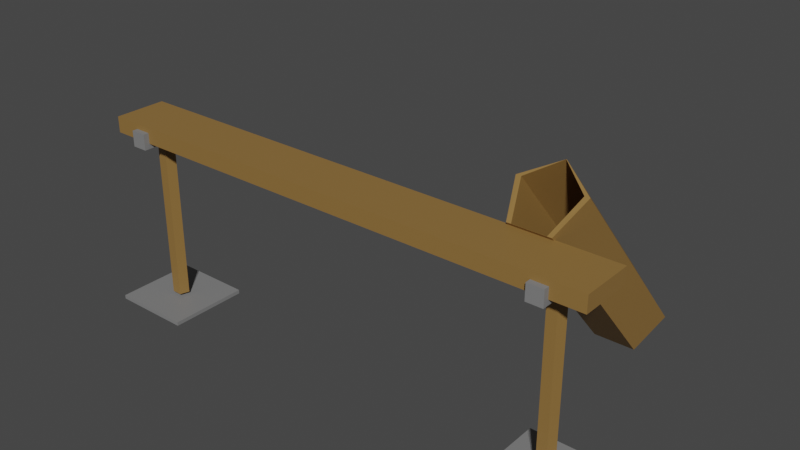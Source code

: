 # Source: beam1.blend  (saved by Blender 2.80.75; exported with 4.5.12 LTS)
import bpy
from mathutils import Matrix  # noqa: F401  (used for matrix-valued properties, if any)

bpy.ops.wm.read_factory_settings(use_empty=True)
scene = bpy.context.scene
scene.name = 'Scene'

# ---- collections
col_collection = bpy.data.collections.new('Collection'); scene.collection.children.link(col_collection)

# ---- materials (node trees are filled in below, after node groups)
mat_material_001 = bpy.data.materials.new('Material.001')
mat_material_001.use_transparent_shadow = False
mat_material_002 = bpy.data.materials.new('Material.002')
mat_material_002.use_transparent_shadow = False

# ---- material node trees
mat_material_001.use_nodes = True; mat_material_001.node_tree.nodes.clear()
_N = mat_material_001.node_tree.nodes; _L = mat_material_001.node_tree.links
n0 = _N.new('ShaderNodeOutputMaterial'); n0.name = 'Material Output'; n0.location = (300, 300)
n1 = _N.new('ShaderNodeBsdfPrincipled'); n1.name = 'Principled BSDF'; n1.location = (10, 300)
n1.distribution = 'GGX'
n1.subsurface_method = 'BURLEY'
n1.inputs[0].default_value = (0.275, 0.1546, 0.0443, 1.0)
n1.inputs[3].default_value = 1.45
n1.inputs[27].default_value = (0.0, 0.0, 0.0, 1.0)
n1.inputs[28].default_value = 1.0
_L.new(n1.outputs[0], n0.inputs[0])
n0.is_active_output = True
mat_material_002.use_nodes = True; mat_material_002.node_tree.nodes.clear()
_N = mat_material_002.node_tree.nodes; _L = mat_material_002.node_tree.links
n0 = _N.new('ShaderNodeOutputMaterial'); n0.name = 'Material Output'; n0.location = (300, 300)
n1 = _N.new('ShaderNodeBsdfPrincipled'); n1.name = 'Principled BSDF'; n1.location = (10, 300)
n1.distribution = 'GGX'
n1.subsurface_method = 'BURLEY'
n1.inputs[0].default_value = (0.214, 0.214, 0.214, 1.0)
n1.inputs[3].default_value = 1.45
n1.inputs[27].default_value = (0.0, 0.0, 0.0, 1.0)
n1.inputs[28].default_value = 1.0
_L.new(n1.outputs[0], n0.inputs[0])
n0.is_active_output = True

# ---- world
world_world = bpy.data.worlds.new('World'); scene.world = world_world
world_world.use_nodes = True; world_world.node_tree.nodes.clear()
_N = world_world.node_tree.nodes; _L = world_world.node_tree.links
n0 = _N.new('ShaderNodeOutputWorld'); n0.name = 'World Output'; n0.location = (300, 300)
n1 = _N.new('ShaderNodeBackground'); n1.name = 'Background'; n1.location = (10, 300)
n1.inputs[0].default_value = (0.05088, 0.05088, 0.05088, 1.0)
_L.new(n1.outputs[0], n0.inputs[0])
n0.is_active_output = True
world_world.color = (0.05088, 0.05088, 0.05088)
world_world.use_sun_shadow = False
world_world.sun_shadow_jitter_overblur = 0.0

# ---- meshes
me_cube_001 = bpy.data.meshes.new('Cube.001')
me_cube_001.from_pydata([(1.0, 1.0, -2.141), (1.0, 1.0, 2.141), (1.0, -1.0, -2.141), (1.0, -1.0, 2.141), (-1.0, 1.0, -2.141), (-1.0, 1.0, 2.141), (-1.0, -1.0, -2.141), (-1.0, -1.0, 2.141), (0.8774, 1.21, -0.6984), (0.8774, 1.21, 3.525), (0.8774, -1.21, -0.6984), (0.8774, -1.21, 3.525), (0.8152, 1.21, -0.6984), (0.8152, 1.21, 3.525), (0.8152, -1.21, -0.6984), (0.8152, -1.21, 3.525), (-0.8916, -1.21, 3.525), (-0.8916, -1.21, -0.6984), (-0.8916, 1.21, 3.525), (-0.8916, 1.21, -0.6984), (-0.8294, -1.21, 3.525), (-0.8294, -1.21, -0.6984), (-0.8294, 1.21, 3.525), (-0.8294, 1.21, -0.6984), (-0.8609, 0.3214, 2.82), (-0.8609, 0.3214, 48.03), (-0.8297, 0.09933, 2.82), (-0.8297, 0.09933, 48.03), (-0.8416, -0.26, 2.82), (-0.8416, -0.26, 48.03), (-0.8802, -0.26, 2.82), (-0.8802, -0.26, 48.03), (-0.8921, 0.09933, 2.82), (-0.8921, 0.09933, 48.03), (0.8463, 0.3214, 2.82), (0.8463, 0.3214, 48.03), (0.8775, 0.09933, 2.82), (0.8775, 0.09933, 48.03), (0.8656, -0.26, 2.82), (0.8656, -0.26, 48.03), (0.827, -0.26, 2.82), (0.827, -0.26, 48.03), (0.8151, 0.09933, 2.82), (0.8151, 0.09933, 48.03), (-1.02, -1.546, 49.92), (-1.02, -1.546, 48.88), (-1.02, 1.546, 49.92), (-1.02, 1.546, 48.88), (-0.7039, -1.546, 49.92), (-0.7039, -1.546, 48.88), (-0.7039, 1.546, 49.92), (-0.7039, 1.546, 48.88), (0.6874, -1.546, 49.92), (0.6874, -1.546, 48.88), (0.6874, 1.546, 49.92), (0.6874, 1.546, 48.88), (1.003, -1.546, 49.92), (1.003, -1.546, 48.88), (1.003, 1.546, 49.92), (1.003, 1.546, 48.88)], [], [(0, 1, 3, 2), (2, 3, 7, 6), (6, 7, 5, 4), (4, 5, 1, 0), (2, 6, 4, 0), (7, 3, 1, 5), (8, 9, 11, 10), (10, 11, 15, 14), (14, 15, 13, 12), (12, 13, 9, 8), (10, 14, 12, 8), (15, 11, 9, 13), (16, 17, 19, 18), (18, 19, 23, 22), (22, 23, 21, 20), (20, 21, 17, 16), (18, 22, 20, 16), (23, 19, 17, 21), (24, 25, 27, 26), (26, 27, 29, 28), (28, 29, 31, 30), (27, 25, 33, 31, 29), (30, 31, 33, 32), (32, 33, 25, 24), (24, 26, 28, 30, 32), (34, 35, 37, 36), (36, 37, 39, 38), (38, 39, 41, 40), (37, 35, 43, 41, 39), (40, 41, 43, 42), (42, 43, 35, 34), (34, 36, 38, 40, 42), (44, 45, 47, 46), (46, 47, 51, 50), (50, 51, 49, 48), (48, 49, 45, 44), (46, 50, 48, 44), (51, 47, 45, 49), (52, 53, 55, 54), (54, 55, 59, 58), (58, 59, 57, 56), (56, 57, 53, 52), (54, 58, 56, 52), (59, 55, 53, 57)])
me_cube_001.polygons.foreach_set('material_index', [0, 0, 0, 0, 0, 0, 1, 1, 1, 1, 1, 1, 1, 1, 1, 1, 1, 1, 0, 0, 0, 0, 0, 0, 0, 0, 0, 0, 0, 0, 0, 0, 1, 1, 1, 1, 1, 1, 1, 1, 1, 1, 1, 1])
_uv = me_cube_001.uv_layers.new(name='UVMap')
_uv.uv.foreach_set('vector', [0.375, 0.0, 0.625, 0.0, 0.625, 0.25, 0.375, 0.25, 0.375, 0.25, 0.625, 0.25, 0.625, 0.5, 0.375, 0.5, 0.375, 0.5, 0.625, 0.5, 0.625, 0.75, 0.375, 0.75, 0.375, 0.75, 0.625, 0.75, 0.625, 1.0, 0.375, 1.0, 0.125, 0.5, 0.375, 0.5, 0.375, 0.75, 0.125, 0.75, 0.625, 0.5, 0.875, 0.5, 0.875, 0.75, 0.625, 0.75, 0.375, 0.0, 0.625, 0.0, 0.625, 0.25, 0.375, 0.25, 0.375, 0.25, 0.625, 0.25, 0.625, 0.5, 0.375, 0.5, 0.375, 0.5, 0.625, 0.5, 0.625, 0.75, 0.375, 0.75, 0.375, 0.75, 0.625, 0.75, 0.625, 1.0, 0.375, 1.0, 0.125, 0.5, 0.375, 0.5, 0.375, 0.75, 0.125, 0.75, 0.625, 0.5, 0.875, 0.5, 0.875, 0.75, 0.625, 0.75, 0.375, 0.0, 0.625, 0.0, 0.625, 0.25, 0.375, 0.25, 0.375, 0.25, 0.625, 0.25, 0.625, 0.5, 0.375, 0.5, 0.375, 0.5, 0.625, 0.5, 0.625, 0.75, 0.375, 0.75, 0.375, 0.75, 0.625, 0.75, 0.625, 1.0, 0.375, 1.0, 0.125, 0.5, 0.375, 0.5, 0.375, 0.75, 0.125, 0.75, 0.625, 0.5, 0.875, 0.5, 0.875, 0.75, 0.625, 0.75, 1.0, 0.5, 1.0, 1.0, 0.8, 1.0, 0.8, 0.5, 0.8, 0.5, 0.8, 1.0, 0.6, 1.0, 0.6, 0.5, 0.6, 0.5, 0.6, 1.0, 0.4, 1.0, 0.4, 0.5, 0.4783, 0.3242, 0.25, 0.49, 0.02175, 0.3242, 0.1089, 0.05584, 0.3911, 0.05584, 0.4, 0.5, 0.4, 1.0, 0.2, 1.0, 0.2, 0.5, 0.2, 0.5, 0.2, 1.0, 2.98e-08, 1.0, 2.98e-08, 0.5, 0.75, 0.49, 0.9783, 0.3242, 0.8911, 0.05584, 0.6089, 0.05584, 0.5217, 0.3242, 1.0, 0.5, 1.0, 1.0, 0.8, 1.0, 0.8, 0.5, 0.8, 0.5, 0.8, 1.0, 0.6, 1.0, 0.6, 0.5, 0.6, 0.5, 0.6, 1.0, 0.4, 1.0, 0.4, 0.5, 0.4783, 0.3242, 0.25, 0.49, 0.02175, 0.3242, 0.1089, 0.05584, 0.3911, 0.05584, 0.4, 0.5, 0.4, 1.0, 0.2, 1.0, 0.2, 0.5, 0.2, 0.5, 0.2, 1.0, 2.98e-08, 1.0, 2.98e-08, 0.5, 0.75, 0.49, 0.9783, 0.3242, 0.8911, 0.05584, 0.6089, 0.05584, 0.5217, 0.3242, 0.375, 0.0, 0.625, 0.0, 0.625, 0.25, 0.375, 0.25, 0.375, 0.25, 0.625, 0.25, 0.625, 0.5, 0.375, 0.5, 0.375, 0.5, 0.625, 0.5, 0.625, 0.75, 0.375, 0.75, 0.375, 0.75, 0.625, 0.75, 0.625, 1.0, 0.375, 1.0, 0.125, 0.5, 0.375, 0.5, 0.375, 0.75, 0.125, 0.75, 0.625, 0.5, 0.875, 0.5, 0.875, 0.75, 0.625, 0.75, 0.375, 0.0, 0.625, 0.0, 0.625, 0.25, 0.375, 0.25, 0.375, 0.25, 0.625, 0.25, 0.625, 0.5, 0.375, 0.5, 0.375, 0.5, 0.625, 0.5, 0.625, 0.75, 0.375, 0.75, 0.375, 0.75, 0.625, 0.75, 0.625, 1.0, 0.375, 1.0, 0.125, 0.5, 0.375, 0.5, 0.375, 0.75, 0.125, 0.75, 0.625, 0.5, 0.875, 0.5, 0.875, 0.75, 0.625, 0.75])
me_cube_001.materials.append(mat_material_001)
me_cube_001.materials.append(mat_material_002)
me_cube_001.use_remesh_preserve_volume = False
me_cube_001.use_remesh_preserve_attributes = False
me_cube_001.use_mirror_vertex_groups = False
me_cube_001.update()
me_cube_006 = bpy.data.meshes.new('Cube.006')
me_cube_006.from_pydata([(0.682, 2.757, -20.46), (0.8124, 8.037, 54.18), (0.8124, 2.061, -14.28), (0.7626, 6.91, 64.18), (0.7626, 0.9338, -4.284), (0.6014, 6.91, 64.18), (0.6014, 0.9338, -4.284), (0.5516, 8.037, 54.18), (0.5516, 2.061, -14.28), (0.682, 7.714, 36.32), (0.8124, 7.098, 43.43), (0.5516, 6.967, 41.92)], [], [(3, 4, 6, 5), (1, 10, 2, 4, 3), (5, 6, 8, 11, 7), (9, 11, 8, 0), (10, 9, 0, 2)])
_uv = me_cube_006.uv_layers.new(name='UVMap')
_uv.uv.foreach_set('vector', [0.6, 0.0, 0.6, 1.0, 0.4, 1.0, 0.4, 0.0, 0.8, 0.0, 0.8, 0.1571, 0.8, 1.0, 0.6, 1.0, 0.6, 0.0, 0.4, 0.0, 0.4, 1.0, 0.2, 1.0, 0.2, 0.1791, 0.2, 0.0, 2.98e-08, 0.1706, 0.2, 0.1791, 0.2, 1.0, 2.98e-08, 1.0, 0.8, 0.1571, 1.0, 0.1706, 1.0, 1.0, 0.8, 1.0])
me_cube_006.materials.append(mat_material_001)
me_cube_006.materials.append(mat_material_002)
me_cube_006.use_remesh_preserve_volume = False
me_cube_006.use_remesh_preserve_attributes = False
me_cube_006.use_mirror_vertex_groups = False
me_cube_006.update()

# ---- objects
ob_cube = bpy.data.objects.new('Cube', me_cube_001)
ob_cube_001 = bpy.data.objects.new('Cube.001', me_cube_006)

# ---- transforms, parenting, visibility, modifiers, constraints
ob_cube.location = (0.0, 0.0, 4.354)
ob_cube.scale = (6.334, 0.6467, -0.09247)
ob_cube.lineart.crease_threshold = 0.0
ob_cube_001.location = (0.0, -0.05792, 4.354)
ob_cube_001.scale = (6.334, 0.6467, -0.06415)
ob_cube_001.lineart.crease_threshold = 0.0
_m = ob_cube_001.modifiers.new('Solidify', 'SOLIDIFY')
_m.thickness = -0.02
_m.nonmanifold_thickness_mode = 'FIXED'
_m.nonmanifold_merge_threshold = 0.0003

# ---- collection membership
col_collection.objects.link(ob_cube)
col_collection.objects.link(ob_cube_001)

# ---- scene / render settings (as saved in the file)
scene.frame_start = 1; scene.frame_end = 250; scene.frame_set(1)
scene.render.engine = 'BLENDER_EEVEE_NEXT'
scene.cycles.use_denoising = False
scene.cycles.samples = 128
scene.cycles.sampling_pattern = 'TABULATED_SOBOL'
scene.cycles.use_adaptive_sampling = False
scene.cycles.use_light_tree = False
scene.view_settings.view_transform = 'Filmic'
bpy.context.view_layer.update()

# ---- added for rendering (the .blend has no active camera and no usable light): camera, sun
cam_auto = bpy.data.cameras.new('AutoCamera')
cam_auto.lens = 50.0
cam_auto.sensor_width = 36.0
cam_auto.clip_end = 1000.0
ob_auto_camera = bpy.data.objects.new('AutoCamera', cam_auto)
scene.collection.objects.link(ob_auto_camera)
ob_auto_camera.location = (14.1915, -15.0226, 14.0973)
ob_auto_camera.rotation_euler = (1.09748, -7.21219e-08, 0.694738)
scene.camera = ob_auto_camera
light_auto_sun = bpy.data.lights.new('AutoSun', 'SUN')
light_auto_sun.energy = 3.0
light_auto_sun.angle = 0.0523599
ob_auto_sun = bpy.data.objects.new('AutoSun', light_auto_sun)
scene.collection.objects.link(ob_auto_sun)
ob_auto_sun.rotation_euler = (0.872665, 0.174533, 0.523599)
bpy.context.view_layer.update()
